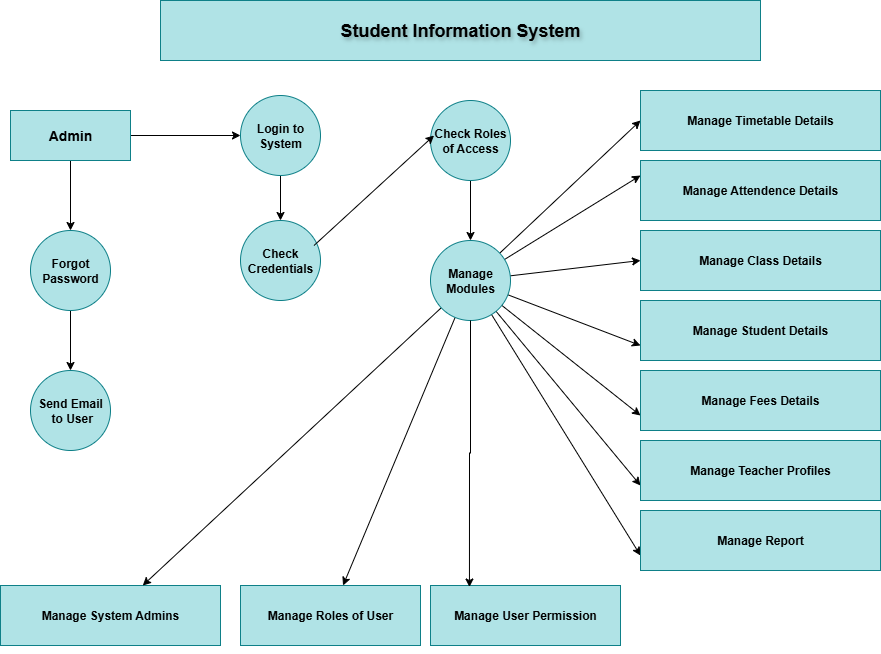

The diagram above was exported from draw.io. Its source (the exported page's mxGraphModel, read from the mxfile embedded in the PNG):
<mxGraphModel dx="1226" dy="661" grid="1" gridSize="10" guides="1" tooltips="1" connect="1" arrows="1" fold="1" page="1" pageScale="1" pageWidth="827" pageHeight="1169" math="0" shadow="0">
  <root>
    <mxCell id="0" />
    <mxCell id="1" parent="0" />
    <mxCell id="02uihKUYhXHb13OSB-HM-1" value="&lt;b&gt;&lt;font style=&quot;font-size: 18px;&quot;&gt;Student Information System&lt;/font&gt;&lt;/b&gt;" style="rounded=0;whiteSpace=wrap;html=1;fillColor=#b0e3e6;strokeColor=#0e8088;fontStyle=0;fontColor=default;textShadow=1;" vertex="1" parent="1">
      <mxGeometry x="200" y="30" width="600" height="60" as="geometry" />
    </mxCell>
    <mxCell id="02uihKUYhXHb13OSB-HM-36" style="edgeStyle=orthogonalEdgeStyle;rounded=0;orthogonalLoop=1;jettySize=auto;html=1;exitX=0.5;exitY=1;exitDx=0;exitDy=0;entryX=0.5;entryY=0;entryDx=0;entryDy=0;" edge="1" parent="1" source="02uihKUYhXHb13OSB-HM-2" target="02uihKUYhXHb13OSB-HM-3">
      <mxGeometry relative="1" as="geometry" />
    </mxCell>
    <mxCell id="02uihKUYhXHb13OSB-HM-39" style="edgeStyle=orthogonalEdgeStyle;rounded=0;orthogonalLoop=1;jettySize=auto;html=1;exitX=1;exitY=0.5;exitDx=0;exitDy=0;" edge="1" parent="1" source="02uihKUYhXHb13OSB-HM-2" target="02uihKUYhXHb13OSB-HM-7">
      <mxGeometry relative="1" as="geometry" />
    </mxCell>
    <mxCell id="02uihKUYhXHb13OSB-HM-2" value="&lt;b&gt;&lt;font style=&quot;font-size: 14px;&quot;&gt;Admin&lt;/font&gt;&lt;/b&gt;" style="rounded=0;whiteSpace=wrap;html=1;fillColor=#b0e3e6;strokeColor=#0e8088;" vertex="1" parent="1">
      <mxGeometry x="50" y="140" width="120" height="50" as="geometry" />
    </mxCell>
    <mxCell id="02uihKUYhXHb13OSB-HM-37" style="edgeStyle=orthogonalEdgeStyle;rounded=0;orthogonalLoop=1;jettySize=auto;html=1;exitX=0.5;exitY=1;exitDx=0;exitDy=0;" edge="1" parent="1" source="02uihKUYhXHb13OSB-HM-3" target="02uihKUYhXHb13OSB-HM-4">
      <mxGeometry relative="1" as="geometry" />
    </mxCell>
    <mxCell id="02uihKUYhXHb13OSB-HM-3" value="&lt;b&gt;Forgot&lt;/b&gt;&lt;div&gt;&lt;b&gt;Password&lt;/b&gt;&lt;/div&gt;" style="ellipse;whiteSpace=wrap;html=1;aspect=fixed;fillColor=#b0e3e6;strokeColor=#0e8088;" vertex="1" parent="1">
      <mxGeometry x="70" y="260" width="80" height="80" as="geometry" />
    </mxCell>
    <mxCell id="02uihKUYhXHb13OSB-HM-4" value="&lt;b&gt;Send Email&lt;/b&gt;&lt;div&gt;&lt;b&gt;&amp;nbsp;to User&lt;/b&gt;&lt;/div&gt;" style="ellipse;whiteSpace=wrap;html=1;aspect=fixed;fillColor=#b0e3e6;strokeColor=#0e8088;" vertex="1" parent="1">
      <mxGeometry x="70" y="400" width="80" height="80" as="geometry" />
    </mxCell>
    <mxCell id="02uihKUYhXHb13OSB-HM-5" value="&lt;b&gt;Manage System Admins&lt;/b&gt;" style="rounded=0;whiteSpace=wrap;html=1;fillColor=#b0e3e6;strokeColor=#0e8088;" vertex="1" parent="1">
      <mxGeometry x="40" y="615" width="220" height="60" as="geometry" />
    </mxCell>
    <mxCell id="02uihKUYhXHb13OSB-HM-6" style="edgeStyle=orthogonalEdgeStyle;rounded=0;orthogonalLoop=1;jettySize=auto;html=1;exitX=0.5;exitY=1;exitDx=0;exitDy=0;" edge="1" parent="1" source="02uihKUYhXHb13OSB-HM-5" target="02uihKUYhXHb13OSB-HM-5">
      <mxGeometry relative="1" as="geometry" />
    </mxCell>
    <mxCell id="02uihKUYhXHb13OSB-HM-42" style="edgeStyle=orthogonalEdgeStyle;rounded=0;orthogonalLoop=1;jettySize=auto;html=1;exitX=0.5;exitY=1;exitDx=0;exitDy=0;entryX=0.5;entryY=0;entryDx=0;entryDy=0;" edge="1" parent="1" source="02uihKUYhXHb13OSB-HM-7" target="02uihKUYhXHb13OSB-HM-8">
      <mxGeometry relative="1" as="geometry" />
    </mxCell>
    <mxCell id="02uihKUYhXHb13OSB-HM-7" value="&lt;b&gt;Login to System&lt;/b&gt;" style="ellipse;whiteSpace=wrap;html=1;aspect=fixed;fillColor=#b0e3e6;strokeColor=#0e8088;" vertex="1" parent="1">
      <mxGeometry x="280" y="125" width="80" height="80" as="geometry" />
    </mxCell>
    <mxCell id="02uihKUYhXHb13OSB-HM-8" value="&lt;b&gt;Check Credentials&lt;/b&gt;" style="ellipse;whiteSpace=wrap;html=1;aspect=fixed;fillColor=#b0e3e6;strokeColor=#0e8088;" vertex="1" parent="1">
      <mxGeometry x="280" y="250" width="80" height="80" as="geometry" />
    </mxCell>
    <mxCell id="02uihKUYhXHb13OSB-HM-29" value="" style="edgeStyle=orthogonalEdgeStyle;rounded=0;orthogonalLoop=1;jettySize=auto;html=1;" edge="1" parent="1" source="02uihKUYhXHb13OSB-HM-9" target="02uihKUYhXHb13OSB-HM-10">
      <mxGeometry relative="1" as="geometry" />
    </mxCell>
    <mxCell id="02uihKUYhXHb13OSB-HM-9" value="&lt;b&gt;Check Roles of Access&lt;/b&gt;" style="ellipse;whiteSpace=wrap;html=1;aspect=fixed;fillColor=#b0e3e6;strokeColor=#0e8088;" vertex="1" parent="1">
      <mxGeometry x="470" y="130" width="80" height="80" as="geometry" />
    </mxCell>
    <mxCell id="02uihKUYhXHb13OSB-HM-53" style="rounded=0;orthogonalLoop=1;jettySize=auto;html=1;entryX=0;entryY=0.5;entryDx=0;entryDy=0;" edge="1" parent="1" source="02uihKUYhXHb13OSB-HM-10" target="02uihKUYhXHb13OSB-HM-14">
      <mxGeometry relative="1" as="geometry" />
    </mxCell>
    <mxCell id="02uihKUYhXHb13OSB-HM-55" style="rounded=0;orthogonalLoop=1;jettySize=auto;html=1;entryX=0;entryY=0.25;entryDx=0;entryDy=0;" edge="1" parent="1" source="02uihKUYhXHb13OSB-HM-10" target="02uihKUYhXHb13OSB-HM-15">
      <mxGeometry relative="1" as="geometry" />
    </mxCell>
    <mxCell id="02uihKUYhXHb13OSB-HM-56" style="rounded=0;orthogonalLoop=1;jettySize=auto;html=1;entryX=0;entryY=0.5;entryDx=0;entryDy=0;" edge="1" parent="1" source="02uihKUYhXHb13OSB-HM-10" target="02uihKUYhXHb13OSB-HM-16">
      <mxGeometry relative="1" as="geometry" />
    </mxCell>
    <mxCell id="02uihKUYhXHb13OSB-HM-57" style="rounded=0;orthogonalLoop=1;jettySize=auto;html=1;entryX=0;entryY=0.75;entryDx=0;entryDy=0;" edge="1" parent="1" source="02uihKUYhXHb13OSB-HM-10" target="02uihKUYhXHb13OSB-HM-17">
      <mxGeometry relative="1" as="geometry" />
    </mxCell>
    <mxCell id="02uihKUYhXHb13OSB-HM-58" style="rounded=0;orthogonalLoop=1;jettySize=auto;html=1;entryX=0;entryY=0.75;entryDx=0;entryDy=0;" edge="1" parent="1" source="02uihKUYhXHb13OSB-HM-10" target="02uihKUYhXHb13OSB-HM-18">
      <mxGeometry relative="1" as="geometry" />
    </mxCell>
    <mxCell id="02uihKUYhXHb13OSB-HM-59" style="rounded=0;orthogonalLoop=1;jettySize=auto;html=1;entryX=0;entryY=0.75;entryDx=0;entryDy=0;" edge="1" parent="1" source="02uihKUYhXHb13OSB-HM-10" target="02uihKUYhXHb13OSB-HM-20">
      <mxGeometry relative="1" as="geometry" />
    </mxCell>
    <mxCell id="02uihKUYhXHb13OSB-HM-60" style="rounded=0;orthogonalLoop=1;jettySize=auto;html=1;entryX=0;entryY=0.75;entryDx=0;entryDy=0;" edge="1" parent="1" source="02uihKUYhXHb13OSB-HM-10" target="02uihKUYhXHb13OSB-HM-21">
      <mxGeometry relative="1" as="geometry">
        <mxPoint x="670" y="600" as="targetPoint" />
      </mxGeometry>
    </mxCell>
    <mxCell id="02uihKUYhXHb13OSB-HM-62" style="rounded=0;orthogonalLoop=1;jettySize=auto;html=1;" edge="1" parent="1" source="02uihKUYhXHb13OSB-HM-10" target="02uihKUYhXHb13OSB-HM-11">
      <mxGeometry relative="1" as="geometry">
        <mxPoint x="410" y="710" as="targetPoint" />
      </mxGeometry>
    </mxCell>
    <mxCell id="02uihKUYhXHb13OSB-HM-63" style="rounded=0;orthogonalLoop=1;jettySize=auto;html=1;" edge="1" parent="1" source="02uihKUYhXHb13OSB-HM-10" target="02uihKUYhXHb13OSB-HM-5">
      <mxGeometry relative="1" as="geometry" />
    </mxCell>
    <mxCell id="02uihKUYhXHb13OSB-HM-10" value="&lt;b&gt;Manage&lt;/b&gt;&lt;div&gt;&lt;b&gt;Modules&lt;/b&gt;&lt;/div&gt;" style="ellipse;whiteSpace=wrap;html=1;aspect=fixed;fillColor=#b0e3e6;strokeColor=#0e8088;" vertex="1" parent="1">
      <mxGeometry x="470" y="270" width="80" height="80" as="geometry" />
    </mxCell>
    <mxCell id="02uihKUYhXHb13OSB-HM-11" value="&lt;b&gt;Manage Roles of User&lt;/b&gt;" style="rounded=0;whiteSpace=wrap;html=1;fillColor=#b0e3e6;strokeColor=#0e8088;" vertex="1" parent="1">
      <mxGeometry x="280" y="615" width="180" height="60" as="geometry" />
    </mxCell>
    <mxCell id="02uihKUYhXHb13OSB-HM-12" value="&lt;b&gt;Manage User Permission&lt;/b&gt;" style="rounded=0;whiteSpace=wrap;html=1;fillColor=#b0e3e6;strokeColor=#0e8088;" vertex="1" parent="1">
      <mxGeometry x="470" y="615" width="190" height="60" as="geometry" />
    </mxCell>
    <mxCell id="02uihKUYhXHb13OSB-HM-14" value="&lt;b&gt;Manage Timetable Details&lt;/b&gt;" style="rounded=0;whiteSpace=wrap;html=1;fillColor=#b0e3e6;strokeColor=#0e8088;" vertex="1" parent="1">
      <mxGeometry x="680" y="120" width="240" height="60" as="geometry" />
    </mxCell>
    <mxCell id="02uihKUYhXHb13OSB-HM-15" value="&lt;b&gt;Manage Attendence Details&lt;/b&gt;" style="rounded=0;whiteSpace=wrap;html=1;fillColor=#b0e3e6;strokeColor=#0e8088;" vertex="1" parent="1">
      <mxGeometry x="680" y="190" width="240" height="60" as="geometry" />
    </mxCell>
    <mxCell id="02uihKUYhXHb13OSB-HM-16" value="&lt;b&gt;Manage Class Details&lt;/b&gt;" style="rounded=0;whiteSpace=wrap;html=1;fillColor=#b0e3e6;strokeColor=#0e8088;" vertex="1" parent="1">
      <mxGeometry x="680" y="260" width="240" height="60" as="geometry" />
    </mxCell>
    <mxCell id="02uihKUYhXHb13OSB-HM-17" value="&lt;b&gt;Manage Student Details&lt;/b&gt;" style="rounded=0;whiteSpace=wrap;html=1;fillColor=#b0e3e6;strokeColor=#0e8088;" vertex="1" parent="1">
      <mxGeometry x="680" y="330" width="240" height="60" as="geometry" />
    </mxCell>
    <mxCell id="02uihKUYhXHb13OSB-HM-18" value="&lt;b&gt;Manage Fees Details&lt;/b&gt;" style="rounded=0;whiteSpace=wrap;html=1;fillColor=#b0e3e6;strokeColor=#0e8088;" vertex="1" parent="1">
      <mxGeometry x="680" y="400" width="240" height="60" as="geometry" />
    </mxCell>
    <mxCell id="02uihKUYhXHb13OSB-HM-20" value="&lt;b&gt;Manage Teacher Profiles&lt;/b&gt;" style="rounded=0;whiteSpace=wrap;html=1;fillColor=#b0e3e6;strokeColor=#0e8088;" vertex="1" parent="1">
      <mxGeometry x="680" y="470" width="240" height="60" as="geometry" />
    </mxCell>
    <mxCell id="02uihKUYhXHb13OSB-HM-21" value="&lt;b&gt;Manage Report&lt;/b&gt;" style="rounded=0;whiteSpace=wrap;html=1;fillColor=#b0e3e6;strokeColor=#0e8088;" vertex="1" parent="1">
      <mxGeometry x="680" y="540" width="240" height="60" as="geometry" />
    </mxCell>
    <mxCell id="02uihKUYhXHb13OSB-HM-35" style="edgeStyle=orthogonalEdgeStyle;rounded=0;orthogonalLoop=1;jettySize=auto;html=1;exitX=0.5;exitY=1;exitDx=0;exitDy=0;entryX=0.205;entryY=0.025;entryDx=0;entryDy=0;entryPerimeter=0;" edge="1" parent="1" source="02uihKUYhXHb13OSB-HM-10" target="02uihKUYhXHb13OSB-HM-12">
      <mxGeometry relative="1" as="geometry" />
    </mxCell>
    <mxCell id="02uihKUYhXHb13OSB-HM-46" value="" style="endArrow=classic;html=1;rounded=0;entryX=0;entryY=0.5;entryDx=0;entryDy=0;" edge="1" parent="1">
      <mxGeometry width="50" height="50" relative="1" as="geometry">
        <mxPoint x="353.5" y="275" as="sourcePoint" />
        <mxPoint x="473.5000000000043" y="165" as="targetPoint" />
        <Array as="points" />
      </mxGeometry>
    </mxCell>
  </root>
</mxGraphModel>